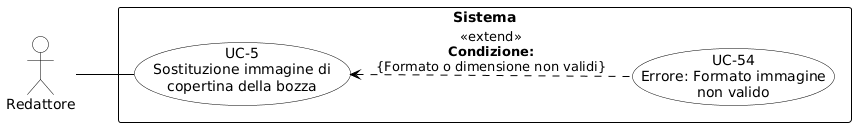

The diagram above was rendered by PlantUML. Its source (embedded in the PNG):
@startuml
skinparam shadowing false
skinparam defaultFontName Arial

' Disposizione orizzontale compatta
left to right direction
skinparam ranksep 50
skinparam nodesep 15

' --- Configurazione Stile ---
skinparam usecase {
    BackgroundColor white
    BorderColor black
    ArrowColor black
}
skinparam actor {
    BackgroundColor white
    BorderColor black
}
skinparam rectangle {
    BorderColor black
    FontStyle bold
}

actor "Redattore" as R

rectangle "Sistema" {
    usecase "UC-5\nSostituzione immagine di\ncopertina della bozza" as UC5
    usecase "UC-54\nErrore: Formato immagine\nnon valido" as UC54

    ' L'estensione punta verso il caso d'uso base con la condizione in grassetto
    UC5 <.. UC54 : <<extend>>\n**Condizione:**\n{Formato o dimensione non validi}
}

' Collegamento tra attore e caso d'uso principale
R -- UC5
@enduml